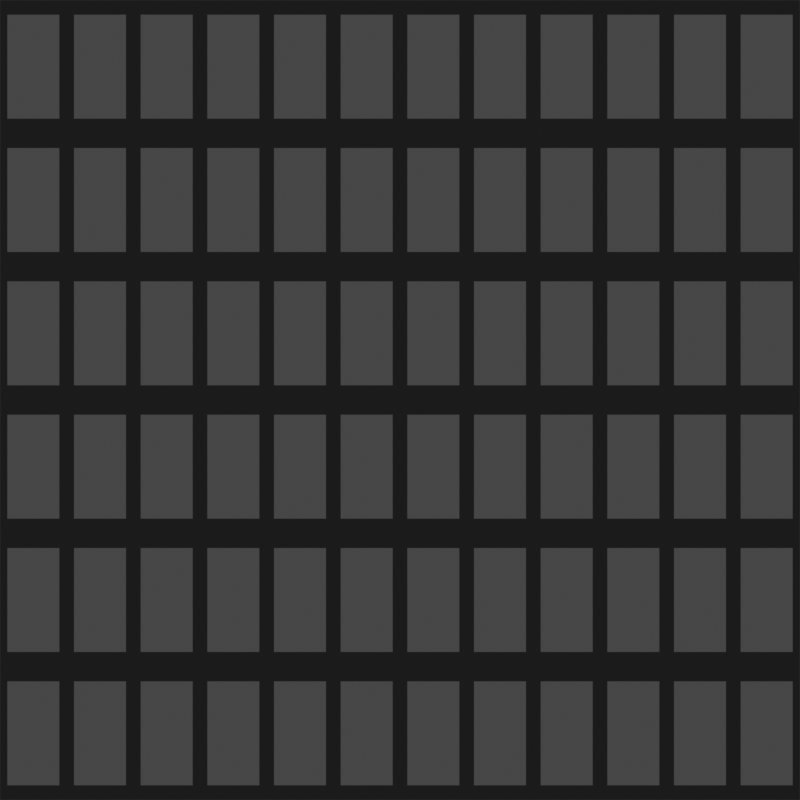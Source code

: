 # Source: ScreenDoor.blend  (saved by Blender 3.6.11; exported with 4.5.12 LTS)
import bpy
from mathutils import Matrix  # noqa: F401  (used for matrix-valued properties, if any)

bpy.ops.wm.read_factory_settings(use_empty=True)
scene = bpy.context.scene
scene.name = 'Scene'

# ---- collections
col_collection = bpy.data.collections.new('Collection'); scene.collection.children.link(col_collection)

# ---- materials (node trees are filled in below, after node groups)
mat_material_001 = bpy.data.materials.new('Material.001')
mat_material_001.use_transparent_shadow = False
mat_r = bpy.data.materials.new('R')
mat_r.surface_render_method = 'BLENDED'
mat_r.blend_method = 'BLEND'
mat_r.use_transparent_shadow = False
mat_g = bpy.data.materials.new('G')
mat_g.surface_render_method = 'BLENDED'
mat_g.blend_method = 'BLEND'
mat_g.use_transparent_shadow = False
mat_b = bpy.data.materials.new('B')
mat_b.surface_render_method = 'BLENDED'
mat_b.blend_method = 'BLEND'

# ---- material node trees
mat_material_001.use_nodes = True; mat_material_001.node_tree.nodes.clear()
_N = mat_material_001.node_tree.nodes; _L = mat_material_001.node_tree.links
n0 = _N.new('ShaderNodeBsdfPrincipled'); n0.name = 'Principled BSDF'; n0.location = (10, 300)
n0.distribution = 'GGX'
n0.subsurface_method = 'RANDOM_WALK_SKIN'
n0.inputs[0].default_value = (0.0, 0.0, 0.0, 1.0)
n0.inputs[3].default_value = 1.45
n0.inputs[27].default_value = (0.0, 0.0, 0.0, 1.0)
n0.inputs[28].default_value = 1.0
n1 = _N.new('ShaderNodeOutputMaterial'); n1.name = 'Material Output'; n1.location = (300, 300)
_L.new(n0.outputs[0], n1.inputs[0])
n1.is_active_output = True
mat_r.use_nodes = True; mat_r.node_tree.nodes.clear()
_N = mat_r.node_tree.nodes; _L = mat_r.node_tree.links
n0 = _N.new('ShaderNodeBsdfPrincipled'); n0.name = 'Principled BSDF'; n0.location = (10, 300)
n0.distribution = 'GGX'
n0.subsurface_method = 'RANDOM_WALK_SKIN'
n0.inputs[3].default_value = 1.45
n0.inputs[4].default_value = 0.2
n0.inputs[27].default_value = (0.0, 0.0, 0.0, 1.0)
n0.inputs[28].default_value = 1.0
n1 = _N.new('ShaderNodeOutputMaterial'); n1.name = 'Material Output'; n1.location = (300, 300)
_L.new(n0.outputs[0], n1.inputs[0])
n1.is_active_output = True
mat_g.use_nodes = True; mat_g.node_tree.nodes.clear()
_N = mat_g.node_tree.nodes; _L = mat_g.node_tree.links
n0 = _N.new('ShaderNodeBsdfPrincipled'); n0.name = 'Principled BSDF'; n0.location = (10, 300)
n0.distribution = 'GGX'
n0.subsurface_method = 'RANDOM_WALK_SKIN'
n0.inputs[0].default_value = (0.04713, 0.8, 0.0, 1.0)
n0.inputs[3].default_value = 1.45
n0.inputs[4].default_value = 0.2
n0.inputs[27].default_value = (0.0, 0.0, 0.0, 1.0)
n0.inputs[28].default_value = 1.0
n1 = _N.new('ShaderNodeOutputMaterial'); n1.name = 'Material Output'; n1.location = (300, 300)
_L.new(n0.outputs[0], n1.inputs[0])
n1.is_active_output = True
mat_b.use_nodes = True; mat_b.node_tree.nodes.clear()
_N = mat_b.node_tree.nodes; _L = mat_b.node_tree.links
n0 = _N.new('ShaderNodeBsdfPrincipled'); n0.name = 'Principled BSDF'; n0.location = (10, 300)
n0.distribution = 'GGX'
n0.subsurface_method = 'RANDOM_WALK_SKIN'
n0.inputs[0].default_value = (0.0, 0.004807, 0.8, 1.0)
n0.inputs[3].default_value = 1.45
n0.inputs[4].default_value = 0.2
n0.inputs[27].default_value = (0.0, 0.0, 0.0, 1.0)
n0.inputs[28].default_value = 1.0
n1 = _N.new('ShaderNodeOutputMaterial'); n1.name = 'Material Output'; n1.location = (300, 300)
_L.new(n0.outputs[0], n1.inputs[0])
n1.is_active_output = True

# ---- world
world_world = bpy.data.worlds.new('World'); scene.world = world_world
world_world.use_nodes = True; world_world.node_tree.nodes.clear()
_N = world_world.node_tree.nodes; _L = world_world.node_tree.links
n0 = _N.new('ShaderNodeOutputWorld'); n0.name = 'World Output'; n0.location = (300, 300)
n1 = _N.new('ShaderNodeBackground'); n1.name = 'Background'; n1.location = (10, 300)
n1.inputs[0].default_value = (0.05088, 0.05088, 0.05088, 1.0)
_L.new(n1.outputs[0], n0.inputs[0])
n0.is_active_output = True
world_world.color = (0.05088, 0.05088, 0.05088)
world_world.use_sun_shadow = False
world_world.sun_shadow_jitter_overblur = 0.0

# ---- cameras
cam_camera_001 = bpy.data.cameras.new('Camera.001')
cam_camera_001.type = 'ORTHO'

# ---- meshes
me_cube_001 = bpy.data.meshes.new('Cube.001')
me_cube_001.from_pydata([(-1.0, -1.0, 1.0), (-1.0, 1.0, 1.0), (1.0, -1.0, 1.0), (1.0, 1.0, 1.0), (-0.7797, -0.7797, 1.0), (-0.7797, 0.7797, 1.0), (0.7797, 0.7797, 1.0), (0.7797, -0.7797, 1.0), (1.0, -1.0, 1.0), (1.0, 1.0, 1.0), (3.0, -1.0, 1.0), (3.0, 1.0, 1.0), (1.22, -0.7797, 1.0), (1.22, 0.7797, 1.0), (2.78, 0.7797, 1.0), (2.78, -0.7797, 1.0), (3.0, -1.0, 1.0), (3.0, 1.0, 1.0), (5.0, -1.0, 1.0), (5.0, 1.0, 1.0), (3.22, -0.7797, 1.0), (3.22, 0.7797, 1.0), (4.78, 0.7797, 1.0), (4.78, -0.7797, 1.0)], [], [(4, 5, 1, 0), (5, 6, 3, 1), (6, 7, 2, 3), (7, 4, 0, 2), (12, 13, 9, 8), (13, 14, 11, 9), (14, 15, 10, 11), (15, 12, 8, 10), (20, 21, 17, 16), (21, 22, 19, 17), (22, 23, 18, 19), (23, 20, 16, 18)])
_uv = me_cube_001.uv_layers.new(name='UVMap')
_uv.uv.foreach_set('vector', [0.8475, 0.7225, 0.8475, 0.5275, 0.875, 0.5, 0.875, 0.75, 0.8475, 0.5275, 0.6525, 0.5275, 0.625, 0.5, 0.875, 0.5, 0.6525, 0.5275, 0.6525, 0.7225, 0.625, 0.75, 0.625, 0.5, 0.6525, 0.7225, 0.8475, 0.7225, 0.875, 0.75, 0.625, 0.75, 0.8475, 0.7225, 0.8475, 0.5275, 0.875, 0.5, 0.875, 0.75, 0.8475, 0.5275, 0.6525, 0.5275, 0.625, 0.5, 0.875, 0.5, 0.6525, 0.5275, 0.6525, 0.7225, 0.625, 0.75, 0.625, 0.5, 0.6525, 0.7225, 0.8475, 0.7225, 0.875, 0.75, 0.625, 0.75, 0.8475, 0.7225, 0.8475, 0.5275, 0.875, 0.5, 0.875, 0.75, 0.8475, 0.5275, 0.6525, 0.5275, 0.625, 0.5, 0.875, 0.5, 0.6525, 0.5275, 0.6525, 0.7225, 0.625, 0.75, 0.625, 0.5, 0.6525, 0.7225, 0.8475, 0.7225, 0.875, 0.75, 0.625, 0.75])
me_cube_001.materials.append(mat_material_001)
me_cube_001.materials.append(mat_r)
me_cube_001.materials.append(mat_g)
me_cube_001.materials.append(mat_b)
me_cube_001.update()

# ---- objects
ob_cube = bpy.data.objects.new('Cube', me_cube_001)
ob_camera = bpy.data.objects.new('Camera', cam_camera_001)

# ---- transforms, parenting, visibility, modifiers, constraints
ob_cube.location = (-2.75, 2.5, 0.0)
ob_cube.scale = (0.25, 0.5, 0.5)
_m = ob_cube.modifiers.new('Array.001', 'ARRAY')
_m.count = 3
_m.relative_offset_displace = (0.0, -1.0, 0.0)
_m = ob_cube.modifiers.new('Array.002', 'ARRAY')
_m = ob_cube.modifiers.new('Array.003', 'ARRAY')
_m.relative_offset_displace = (0.0, -1.0, 0.0)
_m = ob_cube.modifiers.new('Array.004', 'ARRAY')
ob_camera.location = (0.0, 0.0, 12.49)

# ---- collection membership
col_collection.objects.link(ob_cube)
col_collection.objects.link(ob_camera)

# ---- scene / render settings (as saved in the file)
scene.camera = ob_camera
scene.frame_start = 1; scene.frame_end = 250; scene.frame_set(1)
scene.render.engine = 'BLENDER_EEVEE_NEXT'
scene.render.resolution_x = 720
scene.render.resolution_y = 720
scene.render.film_transparent = True
scene.cycles.sampling_pattern = 'TABULATED_SOBOL'
scene.view_settings.view_transform = 'Filmic'
bpy.context.view_layer.update()

# ---- added for rendering (the .blend has no usable light): sun
light_auto_sun = bpy.data.lights.new('AutoSun', 'SUN')
light_auto_sun.energy = 3.0
light_auto_sun.angle = 0.0523599
ob_auto_sun = bpy.data.objects.new('AutoSun', light_auto_sun)
scene.collection.objects.link(ob_auto_sun)
ob_auto_sun.rotation_euler = (0.872665, 0.174533, 0.523599)
bpy.context.view_layer.update()
